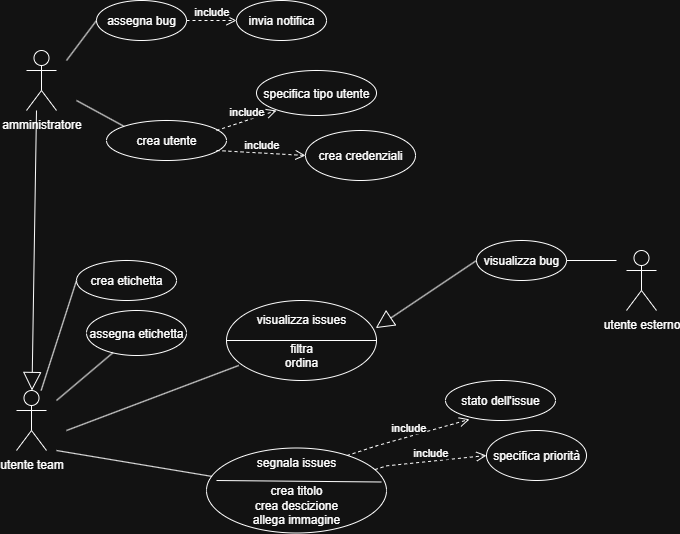

The diagram above was exported from draw.io. Its source (the exported page's mxGraphModel, read from the mxfile embedded in the PNG):
<mxGraphModel dx="690" dy="1762" grid="1" gridSize="10" guides="1" tooltips="1" connect="1" arrows="1" fold="1" page="1" pageScale="1" pageWidth="827" pageHeight="1169" math="0" shadow="0">
  <root>
    <mxCell id="0" />
    <mxCell id="1" parent="0" />
    <mxCell id="xjWmYxEIlXXfZ8Kb_dat-1" value="&lt;div&gt;utente team&lt;/div&gt;&lt;div&gt;&lt;br&gt;&lt;/div&gt;" style="shape=umlActor;verticalLabelPosition=bottom;verticalAlign=top;html=1;outlineConnect=0;" parent="1" vertex="1">
      <mxGeometry x="50" y="190" width="30" height="60" as="geometry" />
    </mxCell>
    <mxCell id="xjWmYxEIlXXfZ8Kb_dat-2" value="amministratore" style="shape=umlActor;verticalLabelPosition=bottom;verticalAlign=top;html=1;outlineConnect=0;" parent="1" vertex="1">
      <mxGeometry x="60" y="-150" width="30" height="60" as="geometry" />
    </mxCell>
    <mxCell id="xjWmYxEIlXXfZ8Kb_dat-3" value="&lt;div&gt;utente esterno&lt;/div&gt;&lt;div&gt;&lt;br&gt;&lt;/div&gt;" style="shape=umlActor;verticalLabelPosition=bottom;verticalAlign=top;html=1;outlineConnect=0;" parent="1" vertex="1">
      <mxGeometry x="660" y="50" width="30" height="60" as="geometry" />
    </mxCell>
    <mxCell id="xjWmYxEIlXXfZ8Kb_dat-11" value="&lt;div&gt;segnala issues&lt;/div&gt;&lt;div&gt;&lt;br&gt;&lt;/div&gt;&lt;div&gt;crea titolo&lt;/div&gt;&lt;div&gt;crea descizione&lt;/div&gt;&lt;div&gt;allega immagine&lt;/div&gt;" style="ellipse;whiteSpace=wrap;html=1;" parent="1" vertex="1">
      <mxGeometry x="240" y="247.5" width="180" height="85" as="geometry" />
    </mxCell>
    <mxCell id="xjWmYxEIlXXfZ8Kb_dat-12" value="include" style="html=1;verticalAlign=bottom;endArrow=open;dashed=1;endSize=8;curved=0;rounded=0;exitX=0.78;exitY=0.089;exitDx=0;exitDy=0;exitPerimeter=0;entryX=0.218;entryY=0.971;entryDx=0;entryDy=0;entryPerimeter=0;" parent="1" source="xjWmYxEIlXXfZ8Kb_dat-11" target="xjWmYxEIlXXfZ8Kb_dat-14" edge="1">
      <mxGeometry relative="1" as="geometry">
        <mxPoint x="450" y="245" as="sourcePoint" />
        <mxPoint x="450" y="230" as="targetPoint" />
        <Array as="points">
          <mxPoint x="410" y="245.36" />
        </Array>
      </mxGeometry>
    </mxCell>
    <mxCell id="xjWmYxEIlXXfZ8Kb_dat-13" value="include" style="html=1;verticalAlign=bottom;endArrow=open;dashed=1;endSize=8;curved=0;rounded=0;entryX=0;entryY=0.5;entryDx=0;entryDy=0;" parent="1" source="xjWmYxEIlXXfZ8Kb_dat-11" target="xjWmYxEIlXXfZ8Kb_dat-15" edge="1">
      <mxGeometry relative="1" as="geometry">
        <mxPoint x="390" y="280" as="sourcePoint" />
        <mxPoint x="460" y="250" as="targetPoint" />
        <Array as="points">
          <mxPoint x="420" y="265.36" />
        </Array>
      </mxGeometry>
    </mxCell>
    <mxCell id="xjWmYxEIlXXfZ8Kb_dat-14" value="stato dell'issue" style="ellipse;whiteSpace=wrap;html=1;" parent="1" vertex="1">
      <mxGeometry x="479" y="180" width="110" height="40" as="geometry" />
    </mxCell>
    <mxCell id="xjWmYxEIlXXfZ8Kb_dat-15" value="specifica priorità" style="ellipse;whiteSpace=wrap;html=1;" parent="1" vertex="1">
      <mxGeometry x="520" y="230" width="100" height="50" as="geometry" />
    </mxCell>
    <mxCell id="xjWmYxEIlXXfZ8Kb_dat-19" value="assegna etichetta" style="ellipse;whiteSpace=wrap;html=1;" parent="1" vertex="1">
      <mxGeometry x="120" y="110" width="100" height="45" as="geometry" />
    </mxCell>
    <mxCell id="xjWmYxEIlXXfZ8Kb_dat-20" value="crea etichetta" style="ellipse;whiteSpace=wrap;html=1;" parent="1" vertex="1">
      <mxGeometry x="110" y="60" width="100" height="40" as="geometry" />
    </mxCell>
    <mxCell id="xjWmYxEIlXXfZ8Kb_dat-24" value="" style="endArrow=none;html=1;rounded=0;entryX=0;entryY=0.5;entryDx=0;entryDy=0;" parent="1" source="xjWmYxEIlXXfZ8Kb_dat-1" target="xjWmYxEIlXXfZ8Kb_dat-20" edge="1">
      <mxGeometry width="50" height="50" relative="1" as="geometry">
        <mxPoint x="100" y="258.18181818181824" as="sourcePoint" />
        <mxPoint x="140" y="200" as="targetPoint" />
      </mxGeometry>
    </mxCell>
    <mxCell id="xjWmYxEIlXXfZ8Kb_dat-25" value="" style="endArrow=none;html=1;rounded=0;" parent="1" target="xjWmYxEIlXXfZ8Kb_dat-19" edge="1">
      <mxGeometry width="50" height="50" relative="1" as="geometry">
        <mxPoint x="90" y="200" as="sourcePoint" />
        <mxPoint x="170" y="230" as="targetPoint" />
      </mxGeometry>
    </mxCell>
    <mxCell id="xjWmYxEIlXXfZ8Kb_dat-26" value="&lt;div&gt;visualizza bug&lt;/div&gt;" style="ellipse;whiteSpace=wrap;html=1;" parent="1" vertex="1">
      <mxGeometry x="510" y="40" width="90" height="40" as="geometry" />
    </mxCell>
    <mxCell id="xjWmYxEIlXXfZ8Kb_dat-27" value="" style="endArrow=none;html=1;rounded=0;" parent="1" target="xjWmYxEIlXXfZ8Kb_dat-26" edge="1">
      <mxGeometry width="50" height="50" relative="1" as="geometry">
        <mxPoint x="650" y="60" as="sourcePoint" />
        <mxPoint x="670" y="20" as="targetPoint" />
      </mxGeometry>
    </mxCell>
    <mxCell id="xjWmYxEIlXXfZ8Kb_dat-29" value="&lt;div&gt;&lt;br&gt;&lt;/div&gt;&lt;div&gt;&lt;br&gt;&lt;/div&gt;" style="endArrow=block;endSize=16;endFill=0;html=1;rounded=0;" parent="1" source="xjWmYxEIlXXfZ8Kb_dat-2" target="xjWmYxEIlXXfZ8Kb_dat-1" edge="1">
      <mxGeometry width="160" relative="1" as="geometry">
        <mxPoint x="70" y="-70" as="sourcePoint" />
        <mxPoint x="175" y="330" as="targetPoint" />
        <Array as="points">
          <mxPoint x="70" y="-90" />
        </Array>
      </mxGeometry>
    </mxCell>
    <mxCell id="xjWmYxEIlXXfZ8Kb_dat-30" value="assegna bug" style="ellipse;whiteSpace=wrap;html=1;" parent="1" vertex="1">
      <mxGeometry x="130" y="-200" width="90" height="40" as="geometry" />
    </mxCell>
    <mxCell id="xjWmYxEIlXXfZ8Kb_dat-31" value="invia notifica" style="ellipse;whiteSpace=wrap;html=1;" parent="1" vertex="1">
      <mxGeometry x="270" y="-200" width="90" height="40" as="geometry" />
    </mxCell>
    <mxCell id="xjWmYxEIlXXfZ8Kb_dat-33" value="include" style="html=1;verticalAlign=bottom;endArrow=open;dashed=1;endSize=8;curved=0;rounded=0;entryX=0;entryY=0.5;entryDx=0;entryDy=0;exitX=1;exitY=0.5;exitDx=0;exitDy=0;" parent="1" source="xjWmYxEIlXXfZ8Kb_dat-30" target="xjWmYxEIlXXfZ8Kb_dat-31" edge="1">
      <mxGeometry relative="1" as="geometry">
        <mxPoint x="280" y="-130" as="sourcePoint" />
        <mxPoint x="200" y="-130" as="targetPoint" />
      </mxGeometry>
    </mxCell>
    <mxCell id="xjWmYxEIlXXfZ8Kb_dat-34" value="" style="endArrow=none;html=1;rounded=0;entryX=0;entryY=0.5;entryDx=0;entryDy=0;" parent="1" target="xjWmYxEIlXXfZ8Kb_dat-30" edge="1">
      <mxGeometry width="50" height="50" relative="1" as="geometry">
        <mxPoint x="100" y="-140" as="sourcePoint" />
        <mxPoint x="300" y="-270" as="targetPoint" />
      </mxGeometry>
    </mxCell>
    <mxCell id="xjWmYxEIlXXfZ8Kb_dat-35" value="&lt;div&gt;crea utente&lt;/div&gt;" style="ellipse;whiteSpace=wrap;html=1;" parent="1" vertex="1">
      <mxGeometry x="140" y="-80" width="120" height="40" as="geometry" />
    </mxCell>
    <mxCell id="xjWmYxEIlXXfZ8Kb_dat-36" value="" style="endArrow=none;html=1;rounded=0;entryX=0;entryY=0;entryDx=0;entryDy=0;" parent="1" target="xjWmYxEIlXXfZ8Kb_dat-35" edge="1">
      <mxGeometry width="50" height="50" relative="1" as="geometry">
        <mxPoint x="110" y="-100" as="sourcePoint" />
        <mxPoint x="300" y="-170" as="targetPoint" />
      </mxGeometry>
    </mxCell>
    <mxCell id="xjWmYxEIlXXfZ8Kb_dat-38" value="include" style="html=1;verticalAlign=bottom;endArrow=open;dashed=1;endSize=8;curved=0;rounded=0;exitX=1;exitY=0.5;exitDx=0;exitDy=0;" parent="1" edge="1">
      <mxGeometry relative="1" as="geometry">
        <mxPoint x="250" y="-70" as="sourcePoint" />
        <mxPoint x="310" y="-90" as="targetPoint" />
      </mxGeometry>
    </mxCell>
    <mxCell id="xjWmYxEIlXXfZ8Kb_dat-39" value="include" style="html=1;verticalAlign=bottom;endArrow=open;dashed=1;endSize=8;curved=0;rounded=0;exitX=1;exitY=0.5;exitDx=0;exitDy=0;entryX=0;entryY=0.5;entryDx=0;entryDy=0;" parent="1" target="xjWmYxEIlXXfZ8Kb_dat-41" edge="1">
      <mxGeometry relative="1" as="geometry">
        <mxPoint x="250" y="-50" as="sourcePoint" />
        <mxPoint x="330" y="-50" as="targetPoint" />
      </mxGeometry>
    </mxCell>
    <mxCell id="xjWmYxEIlXXfZ8Kb_dat-40" value="specifica tipo utente" style="ellipse;whiteSpace=wrap;html=1;" parent="1" vertex="1">
      <mxGeometry x="290" y="-130" width="120" height="45" as="geometry" />
    </mxCell>
    <mxCell id="xjWmYxEIlXXfZ8Kb_dat-41" value="crea credenziali" style="ellipse;whiteSpace=wrap;html=1;" parent="1" vertex="1">
      <mxGeometry x="339" y="-70" width="110" height="50" as="geometry" />
    </mxCell>
    <mxCell id="xjWmYxEIlXXfZ8Kb_dat-42" value="" style="endArrow=none;html=1;rounded=0;entryX=0.971;entryY=0.4;entryDx=0;entryDy=0;entryPerimeter=0;" parent="1" target="xjWmYxEIlXXfZ8Kb_dat-11" edge="1">
      <mxGeometry width="50" height="50" relative="1" as="geometry">
        <mxPoint x="250" y="280" as="sourcePoint" />
        <mxPoint x="300" y="230" as="targetPoint" />
      </mxGeometry>
    </mxCell>
    <mxCell id="xjWmYxEIlXXfZ8Kb_dat-44" value="" style="endArrow=none;html=1;rounded=0;" parent="1" target="xjWmYxEIlXXfZ8Kb_dat-11" edge="1">
      <mxGeometry width="50" height="50" relative="1" as="geometry">
        <mxPoint x="90" y="250" as="sourcePoint" />
        <mxPoint x="180" y="300" as="targetPoint" />
      </mxGeometry>
    </mxCell>
    <mxCell id="xjWmYxEIlXXfZ8Kb_dat-45" value="&lt;div&gt;visualizza issues&lt;/div&gt;&lt;div&gt;&lt;br&gt;&lt;/div&gt;&lt;div&gt;filtra&lt;/div&gt;&lt;div&gt;ordina&lt;/div&gt;" style="ellipse;whiteSpace=wrap;html=1;" parent="1" vertex="1">
      <mxGeometry x="260" y="100" width="150" height="80" as="geometry" />
    </mxCell>
    <mxCell id="xjWmYxEIlXXfZ8Kb_dat-47" value="" style="endArrow=none;html=1;rounded=0;entryX=0.082;entryY=0.812;entryDx=0;entryDy=0;entryPerimeter=0;" parent="1" target="xjWmYxEIlXXfZ8Kb_dat-45" edge="1">
      <mxGeometry width="50" height="50" relative="1" as="geometry">
        <mxPoint x="100" y="230" as="sourcePoint" />
        <mxPoint x="195" y="175" as="targetPoint" />
      </mxGeometry>
    </mxCell>
    <mxCell id="xjWmYxEIlXXfZ8Kb_dat-48" value="" style="endArrow=none;html=1;rounded=0;exitX=0;exitY=0.5;exitDx=0;exitDy=0;entryX=1;entryY=0.5;entryDx=0;entryDy=0;" parent="1" source="xjWmYxEIlXXfZ8Kb_dat-45" target="xjWmYxEIlXXfZ8Kb_dat-45" edge="1">
      <mxGeometry width="50" height="50" relative="1" as="geometry">
        <mxPoint x="270" y="160" as="sourcePoint" />
        <mxPoint x="320" y="110" as="targetPoint" />
      </mxGeometry>
    </mxCell>
    <mxCell id="xjWmYxEIlXXfZ8Kb_dat-49" value="&lt;div&gt;&lt;br&gt;&lt;/div&gt;" style="endArrow=block;endSize=16;endFill=0;html=1;rounded=0;entryX=0.995;entryY=0.345;entryDx=0;entryDy=0;entryPerimeter=0;exitX=0;exitY=0.5;exitDx=0;exitDy=0;" parent="1" source="xjWmYxEIlXXfZ8Kb_dat-26" target="xjWmYxEIlXXfZ8Kb_dat-45" edge="1">
      <mxGeometry width="160" relative="1" as="geometry">
        <mxPoint x="210" y="130" as="sourcePoint" />
        <mxPoint x="370" y="130" as="targetPoint" />
      </mxGeometry>
    </mxCell>
  </root>
</mxGraphModel>